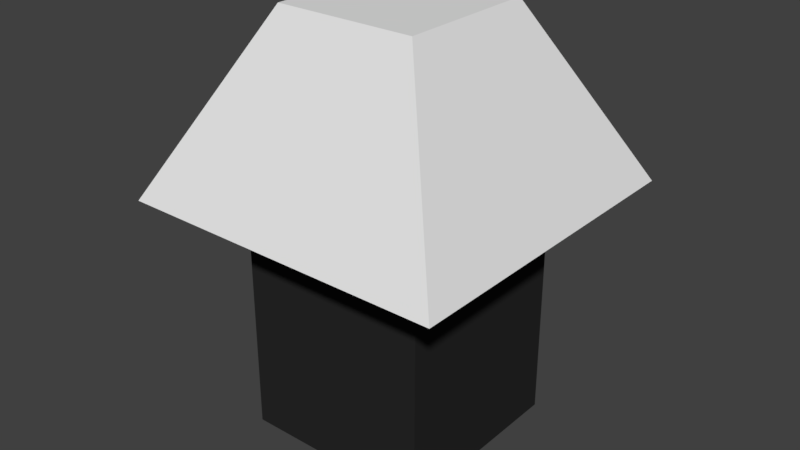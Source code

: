 # Source: CliffLamp.blend  (saved by Blender 2.79.0; exported with 4.5.12 LTS)
import bpy
from mathutils import Matrix  # noqa: F401  (used for matrix-valued properties, if any)

bpy.ops.wm.read_factory_settings(use_empty=True)
scene = bpy.context.scene
scene.name = 'Scene'

# ---- collections
col_collection_1 = bpy.data.collections.new('Collection 1'); scene.collection.children.link(col_collection_1)

# ---- materials (node trees are filled in below, after node groups)
mat_material_001 = bpy.data.materials.new('Material.001')
mat_material_001.alpha_threshold = 0.0
mat_material_001.use_transparent_shadow = False
mat_material_001.roughness = 0.5
mat_material_001.specular_intensity = 1.0
mat_material_002 = bpy.data.materials.new('Material.002')
mat_material_002.alpha_threshold = 0.0
mat_material_002.use_transparent_shadow = False
mat_material_002.diffuse_color = (0.02198, 0.02198, 0.02198, 1.0)
mat_material_002.roughness = 0.5
mat_material_002.specular_intensity = 0.0

# ---- material node trees

# ---- world
world_world = bpy.data.worlds.new('World'); scene.world = world_world
world_world.color = (0.05088, 0.05088, 0.05088)
world_world.use_sun_shadow = False
world_world.sun_shadow_jitter_overblur = 0.0
world_world.cycles.sampling_method = 'MANUAL'

# ---- meshes
me_cube_001 = bpy.data.meshes.new('Cube.001')
me_cube_001.from_pydata([(-0.1, -0.1, -0.1), (-0.1, -0.1, 0.1), (-0.1, 0.1, -0.1), (-0.1, 0.1, 0.1), (0.1, -0.1, -0.1), (0.1, -0.1, 0.1), (0.1, 0.1, -0.1), (0.1, 0.1, 0.1), (-0.1696, -0.1696, 0.1532), (-0.1696, 0.1696, 0.1532), (0.1696, 0.1696, 0.1532), (0.1696, -0.1696, 0.1532), (-0.07361, -0.07361, 0.3342), (-0.07361, 0.07361, 0.3342), (0.07361, 0.07361, 0.3342), (0.07361, -0.07361, 0.3342)], [], [(0, 1, 3, 2), (2, 3, 7, 6), (6, 7, 5, 4), (4, 5, 1, 0), (2, 6, 4, 0), (5, 7, 10, 11), (11, 10, 14, 15), (3, 1, 8, 9), (1, 5, 11, 8), (7, 3, 9, 10), (14, 13, 12, 15), (9, 8, 12, 13), (8, 11, 15, 12), (10, 9, 13, 14)])
me_cube_001.polygons.foreach_set('material_index', [1, 1, 1, 1, 1, 1, 0, 1, 1, 1, 0, 0, 0, 0])
me_cube_001.materials.append(mat_material_001)
me_cube_001.materials.append(mat_material_002)
me_cube_001.use_remesh_preserve_volume = False
me_cube_001.use_remesh_preserve_attributes = False
me_cube_001.use_mirror_vertex_groups = False
me_cube_001.update()

# ---- objects
ob_cube = bpy.data.objects.new('Cube', me_cube_001)

# ---- transforms, parenting, visibility, modifiers, constraints
ob_cube.location = (0.0, 0.0, 0.0)
ob_cube.lineart.crease_threshold = 0.0

# ---- collection membership
col_collection_1.objects.link(ob_cube)

# ---- scene / render settings (as saved in the file)
scene.frame_start = 1; scene.frame_end = 250; scene.frame_set(1)
scene.render.engine = 'BLENDER_EEVEE_NEXT'
scene.render.resolution_percentage = 50
scene.render.dither_intensity = 0.0
scene.cycles.use_denoising = False
scene.cycles.samples = 128
scene.cycles.sampling_pattern = 'TABULATED_SOBOL'
scene.cycles.use_adaptive_sampling = False
scene.cycles.use_light_tree = False
scene.cycles.blur_glossy = 0.0
scene.cycles.sample_clamp_indirect = 0.0
scene.view_settings.view_transform = 'Standard'
bpy.context.view_layer.update()

# ---- added for rendering (the .blend has no active camera and no usable light): camera, sun
cam_auto = bpy.data.cameras.new('AutoCamera')
cam_auto.lens = 50.0
cam_auto.sensor_width = 36.0
cam_auto.clip_end = 1000.0
ob_auto_camera = bpy.data.objects.new('AutoCamera', cam_auto)
scene.collection.objects.link(ob_auto_camera)
ob_auto_camera.location = (0.598606, -0.718328, 0.596006)
ob_auto_camera.rotation_euler = (1.09748, -7.21219e-08, 0.694738)
scene.camera = ob_auto_camera
light_auto_sun = bpy.data.lights.new('AutoSun', 'SUN')
light_auto_sun.energy = 3.0
light_auto_sun.angle = 0.0523599
ob_auto_sun = bpy.data.objects.new('AutoSun', light_auto_sun)
scene.collection.objects.link(ob_auto_sun)
ob_auto_sun.rotation_euler = (0.872665, 0.174533, 0.523599)
bpy.context.view_layer.update()

